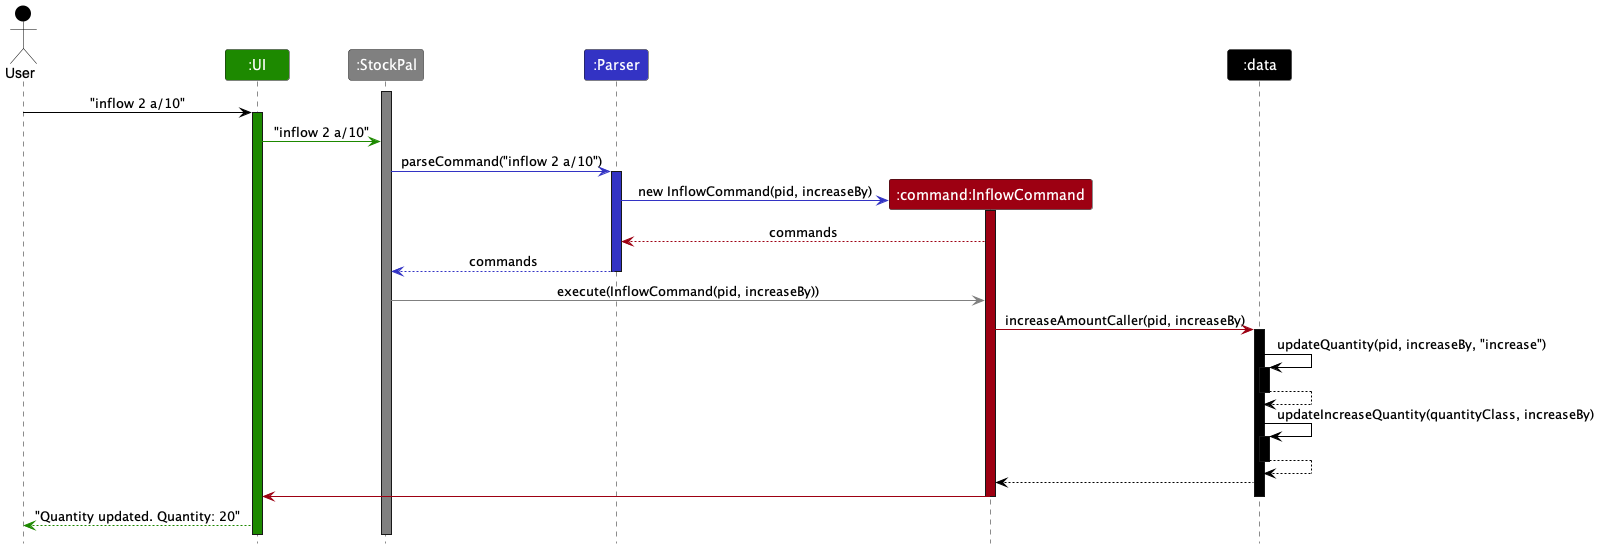

The diagram above was rendered by PlantUML. Its source (embedded in the PNG):
@startuml
!include style.puml
skinparam ArrowFontStyle plain

Actor User as user USER_COLOR
Participant ":UI" as ui UI_COLOR
Participant ":StockPal" as stockpal STOCKPAL_COLOR
Participant ":Parser" as parser PARSER_COLOR
Participant ":command:InflowCommand" as commands COMMANDS_COLOR
Participant ":data" as data DATA_COLOR

activate stockpal STOCKPAL_COLOR

user -[USER_COLOR]> ui : "inflow 2 a/10"
activate ui UI_COLOR

ui -[UI_COLOR]> stockpal : "inflow 2 a/10"

stockpal -[PARSER_COLOR]> parser : parseCommand("inflow 2 a/10")
activate parser PARSER_COLOR

create commands
parser -[PARSER_COLOR]> commands : new InflowCommand(pid, increaseBy)
activate commands COMMANDS_COLOR
commands --[COMMANDS_COLOR]> parser : commands

parser --[PARSER_COLOR]> stockpal : commands
deactivate parser

stockpal -[STOCKPAL_COLOR]> commands : execute(InflowCommand(pid, increaseBy))
commands -[COMMANDS_COLOR]> data : increaseAmountCaller(pid, increaseBy)
activate data DATA_COLOR

data -[DATA_COLOR]> data : updateQuantity(pid, increaseBy, "increase")
activate data DATA_COLOR
data --[DATA_COLOR]> data
deactivate data

data -[DATA_COLOR]> data : updateIncreaseQuantity(quantityClass, increaseBy)
activate data DATA_COLOR
data --[DATA_COLOR]> data
deactivate data

data --[DATA_COLOR]> commands

commands -[COMMANDS_COLOR]> ui

deactivate commands
deactivate data

ui --[UI_COLOR]> user : "Quantity updated. Quantity: 20"

@enduml